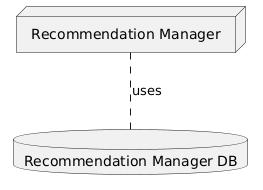

The diagram above was rendered by PlantUML. Its source (embedded in the PNG):
@startuml
node "Recommendation Manager" 
database "Recommendation Manager DB"

"Recommendation Manager" .. "Recommendation Manager DB" : uses
@enduml